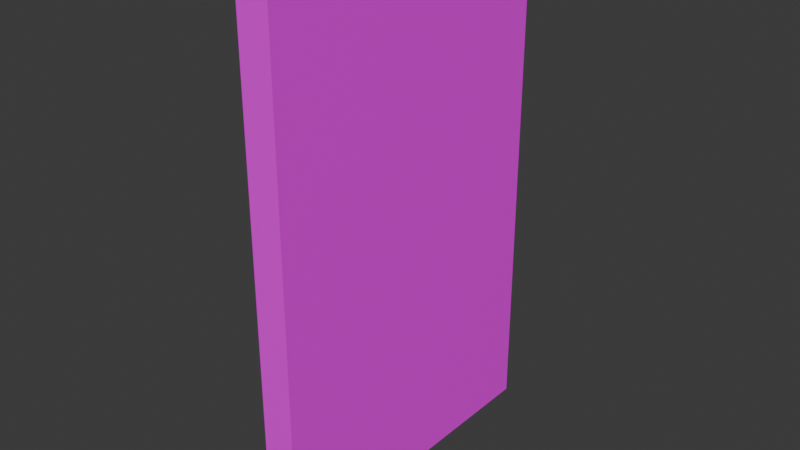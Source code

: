 # Source: cape.blend  (saved by Blender 5.1.29; exported with 4.5.12 LTS)
import bpy
from mathutils import Matrix  # noqa: F401  (used for matrix-valued properties, if any)

bpy.ops.wm.read_factory_settings(use_empty=True)
scene = bpy.context.scene
scene.name = 'Scene'

# ---- materials (node trees are filled in below, after node groups)
mat_skin = bpy.data.materials.new('Skin')
mat_skin.use_backface_culling_lightprobe_volume = False
mat_skin.use_transparent_shadow = False

# ---- material node trees
mat_skin.use_nodes = True; mat_skin.node_tree.nodes.clear()
_N = mat_skin.node_tree.nodes; _L = mat_skin.node_tree.links
n0 = _N.new('ShaderNodeBsdfPrincipled'); n0.name = 'Principled BSDF'; n0.location = (10, 300)
n1 = _N.new('ShaderNodeOutputMaterial'); n1.name = 'Material Output'; n1.location = (300, 300)
n2 = _N.new('ShaderNodeTexImage'); n2.name = 'Image Texture'; n2.location = (-280, 280)
n2.interpolation = 'Closest'
_L.new(n0.outputs[0], n1.inputs[0])
_L.new(n2.outputs[0], n0.inputs[0])
n1.is_active_output = True

# ---- world
world_world = bpy.data.worlds.new('World'); scene.world = world_world
world_world.use_nodes = True; world_world.node_tree.nodes.clear()
_N = world_world.node_tree.nodes; _L = world_world.node_tree.links
n0 = _N.new('ShaderNodeOutputWorld'); n0.name = 'World Output'; n0.location = (300, 300)
n1 = _N.new('ShaderNodeBackground'); n1.name = 'Background'; n1.location = (10, 300)
n1.inputs[0].default_value = (0.05088, 0.05088, 0.05088, 1.0)
_L.new(n1.outputs[0], n0.inputs[0])
n0.is_active_output = True
world_world.color = (0.05088, 0.05088, 0.05088)
world_world.use_sun_shadow = False
world_world.sun_shadow_jitter_overblur = 0.0

# ---- meshes
me_cube_013 = bpy.data.meshes.new('Cube.013')
me_cube_013.from_pydata([(-0.25, -1.25, -2.667), (-0.25, -1.25, 0.0), (-0.25, 1.25, -2.667), (-0.25, 1.25, 0.0), (0.25, -1.25, -2.667), (0.25, -1.25, 0.0), (0.25, 1.25, -2.667), (0.25, 1.25, 0.0)], [], [(0, 1, 3, 2), (2, 3, 7, 6), (6, 7, 5, 4), (4, 5, 1, 0), (2, 6, 4, 0), (7, 3, 1, 5)])
me_cube_013.polygons.foreach_set('use_smooth', [True] * 6)
_k = set([(0, 1), (0, 2), (0, 4), (1, 3), (1, 5), (2, 3), (2, 6), (3, 7), (4, 5), (4, 6), (5, 7), (6, 7)])
me_cube_013.attributes.new('sharp_edge', 'BOOLEAN', 'EDGE').data.foreach_set('value', [ (min(e.vertices), max(e.vertices)) in _k for e in me_cube_013.edges])
_uv = me_cube_013.uv_layers.new(name='UVMap')
_uv.uv.foreach_set('vector', [0.1719, 0.4688, 0.1719, 0.9688, 0.01562, 0.9688, 0.01562, 0.4688, 0.01562, 0.4688, 0.01562, 0.9688, 0.0, 0.9688, 0.0, 0.4688, 0.3438, 0.4688, 0.3438, 0.9688, 0.1875, 0.9688, 0.1875, 0.4688, 0.1875, 0.4688, 0.1875, 0.9688, 0.1719, 0.9688, 0.1719, 0.4688, 0.1719, 1.0, 0.1719, 0.9688, 0.3281, 0.9688, 0.3281, 1.0, 0.1719, 0.9688, 0.1719, 1.0, 0.01562, 1.0, 0.01562, 0.9688])
me_cube_013.materials.append(mat_skin)
me_cube_013.update()
me_cube_013.normals_split_custom_set([tuple(v) for v in zip(*[iter([-1.0, 0.0, 0.0, -1.0, 0.0, 0.0, -1.0, 0.0, 0.0, -1.0, 0.0, 0.0, 0.0, 1.0, 4.47e-08, 0.0, 1.0, 4.47e-08, 0.0, 1.0, 4.47e-08, 0.0, 1.0, 4.47e-08, 1.0, 0.0, 0.0, 1.0, 0.0, 0.0, 1.0, 0.0, 0.0, 1.0, 0.0, 0.0, 0.0, -1.0, -8.941e-08, 0.0, -1.0, -8.941e-08, 0.0, -1.0, -8.941e-08, 0.0, -1.0, -8.941e-08, 0.0, 0.0, -1.0, 0.0, 0.0, -1.0, 0.0, 0.0, -1.0, 0.0, 0.0, -1.0, 0.0, 0.0, 1.0, 0.0, 0.0, 1.0, 0.0, 0.0, 1.0, 0.0, 0.0, 1.0])] * 3)])

# ---- objects
ob_cape = bpy.data.objects.new('Cape', me_cube_013)

# ---- transforms, parenting, visibility, modifiers, constraints
ob_cape.location = (-0.5, 0.0, 1.2)
ob_cape.scale = (0.4, 0.8, 1.2)
ob_cape.color = (0.8, 0.8, 0.8, 1.0)
_vg = ob_cape.vertex_groups.new(name='Spine')
for _i, _w in zip([0, 1, 2, 3, 4, 5, 6, 7], [1.0, 1.0, 0.9998, 1.0, 0.9992, 1.0, 0.9995, 0.9999]): _vg.add([_i], _w, 'REPLACE')
_vg = ob_cape.vertex_groups.new(name='LClavice')
for _i, _w in zip([1, 3, 5, 7], [0.0001975, 0.007666, 4.171e-05, 2.961e-05]): _vg.add([_i], _w, 'REPLACE')
_vg = ob_cape.vertex_groups.new(name='RClavice')
for _i, _w in zip([1, 3, 5, 7], [0.004566, 0.0001292, 0.003465, 0.0007586]): _vg.add([_i], _w, 'REPLACE')
_vg = ob_cape.vertex_groups.new(name='PelvisL')
for _i, _w in zip([2, 6], [0.001259, 3.607e-05]): _vg.add([_i], _w, 'REPLACE')
_vg = ob_cape.vertex_groups.new(name='LLeg')
for _i, _w in zip([2, 6], [0.0009738, 7.09e-05]): _vg.add([_i], _w, 'REPLACE')
_vg = ob_cape.vertex_groups.new(name='PelvisR')
for _i, _w in zip([0, 4], [0.002027, 0.00191]): _vg.add([_i], _w, 'REPLACE')
_vg = ob_cape.vertex_groups.new(name='RLeg')
for _i, _w in zip([0, 4], [0.01405, 1.975e-06]): _vg.add([_i], _w, 'REPLACE')
_m = ob_cape.modifiers.new('Armature', 'ARMATURE')

# ---- collection membership
scene.collection.objects.link(ob_cape)

# ---- scene / render settings (as saved in the file)
scene.frame_start = 1; scene.frame_end = 250; scene.frame_set(1)
scene.render.engine = 'BLENDER_EEVEE_NEXT'
scene.render.bake_bias = 0.0
scene.render.bake_samples = 0
scene.cycles.sampling_pattern = 'TABULATED_SOBOL'
scene.eevee.ray_tracing_options.trace_max_roughness = 0.0
bpy.context.view_layer.update()

# ---- added for rendering (the .blend has no active camera and no usable light): camera, sun
cam_auto = bpy.data.cameras.new('AutoCamera')
cam_auto.lens = 50.0
cam_auto.sensor_width = 36.0
cam_auto.clip_end = 1000.0
ob_auto_camera = bpy.data.objects.new('AutoCamera', cam_auto)
scene.collection.objects.link(ob_auto_camera)
ob_auto_camera.location = (2.99632, -4.19559, 2.39706)
ob_auto_camera.rotation_euler = (1.09748, -7.21219e-08, 0.694738)
scene.camera = ob_auto_camera
light_auto_sun = bpy.data.lights.new('AutoSun', 'SUN')
light_auto_sun.energy = 3.0
light_auto_sun.angle = 0.0523599
ob_auto_sun = bpy.data.objects.new('AutoSun', light_auto_sun)
scene.collection.objects.link(ob_auto_sun)
ob_auto_sun.rotation_euler = (0.872665, 0.174533, 0.523599)
bpy.context.view_layer.update()
